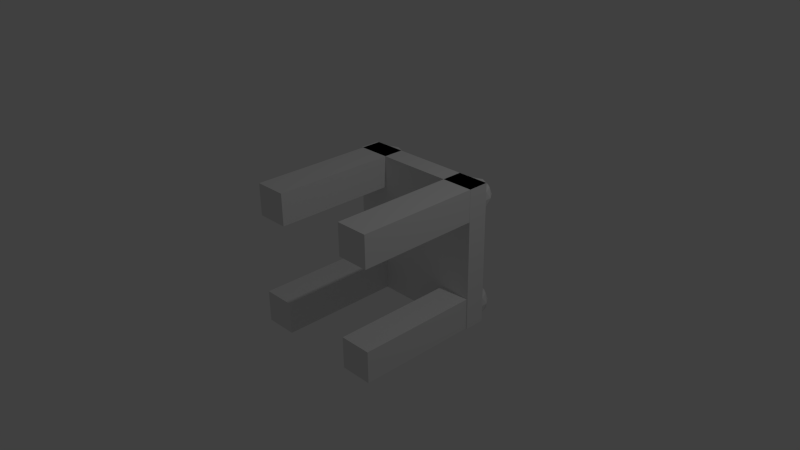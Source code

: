 # Source: untitled.blend  (saved by Blender 2.67.0; exported with 4.5.12 LTS)
import bpy
from mathutils import Matrix  # noqa: F401  (used for matrix-valued properties, if any)

bpy.ops.wm.read_factory_settings(use_empty=True)
scene = bpy.context.scene
scene.name = 'Scene'

# ---- collections
col_collection_1 = bpy.data.collections.new('Collection 1'); scene.collection.children.link(col_collection_1)

# ---- materials (node trees are filled in below, after node groups)
mat_material = bpy.data.materials.new('Material')
mat_material.alpha_threshold = 0.0
mat_material.use_transparent_shadow = False
mat_material.roughness = 0.5
mat_material.line_color = (0.0, 0.0, 0.0, 1.0)

# ---- material node trees

# ---- world
world_world = bpy.data.worlds.new('World'); scene.world = world_world
world_world.color = (0.05088, 0.05088, 0.05088)
world_world.use_sun_shadow = False
world_world.sun_shadow_jitter_overblur = 0.0
world_world.cycles.sampling_method = 'MANUAL'
world_world.cycles.sample_map_resolution = 256

# ---- cameras
cam_camera = bpy.data.cameras.new('Camera')
cam_camera.clip_end = 100.0
cam_camera.lens = 35.0
cam_camera.sensor_width = 32.0
cam_camera.sensor_height = 18.0
cam_camera.ortho_scale = 7.314
cam_camera.dof.focus_distance = 0.0
cam_camera.dof.aperture_fstop = 128.0

# ---- lights
light_lamp = bpy.data.lights.new('Lamp', 'POINT')
light_lamp.transmission_factor = 0.0
light_lamp.cutoff_distance = 30.0
light_lamp.energy = 100.0
light_lamp.shadow_buffer_clip_start = 1.001
light_lamp.shadow_soft_size = 0.1
light_lamp.shadow_maximum_resolution = 0.006
light_lamp.use_absolute_resolution = True
light_lamp.cycles.use_multiple_importance_sampling = False

# ---- meshes
me_cube = bpy.data.meshes.new('Cube')
me_cube.from_pydata([(1.0, 1.0, -1.0), (1.0, 0.7089, -1.0), (-1.0, 0.7089, -1.0), (-1.0, 1.0, -1.0), (1.0, 1.0, 1.0), (1.0, 0.7089, 1.0), (-1.0, 0.7089, 1.0), (-1.0, 1.0, 1.0), (-1.0, -1.0, -1.0), (-1.0, 1.0, -1.0), (-0.5507, 1.0, -1.0), (-0.5507, -1.0, -1.0), (-1.0, -1.0, 1.0), (-1.0, 1.0, 1.0), (-0.5507, 1.0, 1.0), (-0.5507, -1.0, 1.0), (0.5491, -1.0, 0.5583), (0.5491, 1.0, 0.5583), (0.9976, 1.004, 0.5583), (0.9976, -0.9961, 0.5583), (0.5491, -1.0, 1.0), (0.5491, 1.0, 1.0), (0.9976, 1.004, 1.0), (0.9976, -0.9961, 1.0), (0.1628, 1.294, -0.3214), (0.09884, 1.097, -0.1935), (-0.06864, 1.219, -0.3214), (0.1628, 1.537, -0.3214), (0.3303, 1.416, -0.1935), (-0.2757, 1.219, -0.1935), (-0.2117, 1.416, -0.3214), (-0.2757, 1.612, -0.1935), (-0.06864, 1.612, -0.3214), (0.09884, 1.734, -0.1935), (0.3698, 1.537, 0.01353), (0.3698, 1.294, 0.01353), (0.2268, 1.097, 0.01353), (-0.00467, 1.022, 0.01353), (-0.2361, 1.097, 0.01353), (-0.3792, 1.294, 0.01353), (-0.3792, 1.537, 0.01353), (-0.2361, 1.734, 0.01353), (-0.00467, 1.809, 0.01353), (0.2268, 1.734, 0.01353), (0.2663, 1.219, 0.2206), (-0.1082, 1.097, 0.2206), (-0.3396, 1.416, 0.2206), (-0.1082, 1.734, 0.2206), (0.2663, 1.612, 0.2206), (0.2023, 1.416, 0.3485), (0.0593, 1.219, 0.3485), (-0.1721, 1.294, 0.3485), (-0.1721, 1.537, 0.3485), (0.0593, 1.612, 0.3485), (-0.00467, 1.416, 0.4073), (0.3475, 1.416, 0.1896), (0.1042, 1.751, 0.1896), (-0.2896, 1.623, 0.1896), (-0.2896, 1.209, 0.1896), (0.1042, 1.081, 0.1896), (0.2803, 1.623, -0.1626), (-0.1135, 1.751, -0.1626), (-0.3569, 1.416, -0.1626), (-0.1135, 1.081, -0.1626), (0.2803, 1.209, -0.1626), (-0.00467, 1.416, -0.3802), (0.8656, 0.9664, -0.9787), (0.8289, 0.8534, -0.9052), (0.7328, 0.9233, -0.9787), (0.8656, 1.106, -0.9787), (0.9618, 1.036, -0.9052), (0.614, 0.9233, -0.9052), (0.6507, 1.036, -0.9787), (0.614, 1.149, -0.9052), (0.7328, 1.149, -0.9787), (0.8289, 1.219, -0.9052), (0.9845, 1.106, -0.7864), (0.9845, 0.9664, -0.7864), (0.9024, 0.8534, -0.7864), (0.7695, 0.8103, -0.7864), (0.6367, 0.8534, -0.7864), (0.5546, 0.9664, -0.7864), (0.5546, 1.106, -0.7864), (0.6367, 1.219, -0.7864), (0.7695, 1.262, -0.7864), (0.9024, 1.219, -0.7864), (0.925, 0.9233, -0.6676), (0.7101, 0.8534, -0.6676), (0.5773, 1.036, -0.6676), (0.7101, 1.219, -0.6676), (0.925, 1.149, -0.6676), (0.8883, 1.036, -0.5942), (0.8062, 0.9233, -0.5942), (0.6734, 0.9664, -0.5942), (0.6734, 1.106, -0.5942), (0.8062, 1.149, -0.5942), (0.7695, 1.036, -0.5604), (0.9717, 1.036, -0.6853), (0.832, 1.229, -0.6853), (0.606, 1.155, -0.6853), (0.606, 0.9175, -0.6853), (0.832, 0.844, -0.6853), (0.933, 1.155, -0.8875), (0.707, 1.229, -0.8875), (0.5674, 1.036, -0.8875), (0.707, 0.844, -0.8875), (0.933, 0.9175, -0.8875), (0.7695, 1.036, -1.012), (0.8656, 0.9664, 0.5617), (0.8289, 0.8534, 0.6352), (0.7328, 0.9233, 0.5617), (0.8656, 1.106, 0.5617), (0.9618, 1.036, 0.6352), (0.614, 0.9233, 0.6352), (0.6507, 1.036, 0.5617), (0.614, 1.149, 0.6352), (0.7328, 1.149, 0.5617), (0.8289, 1.219, 0.6352), (0.9845, 1.106, 0.754), (0.9845, 0.9664, 0.754), (0.9024, 0.8534, 0.754), (0.7695, 0.8103, 0.754), (0.6367, 0.8534, 0.754), (0.5546, 0.9664, 0.754), (0.5546, 1.106, 0.754), (0.6367, 1.219, 0.754), (0.7695, 1.262, 0.754), (0.9024, 1.219, 0.754), (0.925, 0.9233, 0.8728), (0.7101, 0.8534, 0.8728), (0.5773, 1.036, 0.8728), (0.7101, 1.219, 0.8728), (0.925, 1.149, 0.8728), (0.8883, 1.036, 0.9462), (0.8062, 0.9233, 0.9462), (0.6734, 0.9664, 0.9462), (0.6734, 1.106, 0.9462), (0.8062, 1.149, 0.9462), (0.7695, 1.036, 0.98), (0.9717, 1.036, 0.8551), (0.832, 1.229, 0.8551), (0.606, 1.155, 0.8551), (0.606, 0.9175, 0.8551), (0.832, 0.844, 0.8551), (0.933, 1.155, 0.6529), (0.707, 1.229, 0.6529), (0.5674, 1.036, 0.6529), (0.707, 0.844, 0.6529), (0.933, 0.9175, 0.6529), (0.7695, 1.036, 0.528), (-0.6832, 0.9664, 0.5617), (-0.72, 0.8534, 0.6352), (-0.8161, 0.9233, 0.5617), (-0.6832, 1.106, 0.5617), (-0.5871, 1.036, 0.6352), (-0.9349, 0.9233, 0.6352), (-0.8982, 1.036, 0.5617), (-0.9349, 1.149, 0.6352), (-0.8161, 1.149, 0.5617), (-0.72, 1.219, 0.6352), (-0.5644, 1.106, 0.754), (-0.5644, 0.9664, 0.754), (-0.6465, 0.8534, 0.754), (-0.7794, 0.8103, 0.754), (-0.9122, 0.8534, 0.754), (-0.9943, 0.9664, 0.754), (-0.9943, 1.106, 0.754), (-0.9122, 1.219, 0.754), (-0.7794, 1.262, 0.754), (-0.6465, 1.219, 0.754), (-0.6238, 0.9233, 0.8728), (-0.8388, 0.8534, 0.8728), (-0.9716, 1.036, 0.8728), (-0.8388, 1.219, 0.8728), (-0.6238, 1.149, 0.8728), (-0.6606, 1.036, 0.9462), (-0.7427, 0.9233, 0.9462), (-0.8755, 0.9664, 0.9462), (-0.8755, 1.106, 0.9462), (-0.7427, 1.149, 0.9462), (-0.7794, 1.036, 0.98), (-0.5772, 1.036, 0.8551), (-0.7169, 1.229, 0.8551), (-0.9429, 1.155, 0.8551), (-0.9429, 0.9175, 0.8551), (-0.7169, 0.844, 0.8551), (-0.6158, 1.155, 0.6529), (-0.8418, 1.229, 0.6529), (-0.9815, 1.036, 0.6529), (-0.8418, 0.844, 0.6529), (-0.6158, 0.9175, 0.6529), (-0.7794, 1.036, 0.528), (-0.6832, 0.9664, -0.9595), (-0.72, 0.8534, -0.8861), (-0.8161, 0.9233, -0.9595), (-0.6832, 1.106, -0.9595), (-0.5871, 1.036, -0.8861), (-0.9349, 0.9233, -0.8861), (-0.8982, 1.036, -0.9595), (-0.9349, 1.149, -0.8861), (-0.8161, 1.149, -0.9595), (-0.72, 1.219, -0.8861), (-0.5644, 1.106, -0.7673), (-0.5644, 0.9664, -0.7673), (-0.6465, 0.8534, -0.7673), (-0.7794, 0.8103, -0.7673), (-0.9122, 0.8534, -0.7673), (-0.9943, 0.9664, -0.7673), (-0.9943, 1.106, -0.7673), (-0.9122, 1.219, -0.7673), (-0.7794, 1.262, -0.7673), (-0.6465, 1.219, -0.7673), (-0.6238, 0.9233, -0.6485), (-0.8388, 0.8534, -0.6485), (-0.9716, 1.036, -0.6485), (-0.8388, 1.219, -0.6485), (-0.6238, 1.149, -0.6485), (-0.6606, 1.036, -0.575), (-0.7427, 0.9233, -0.575), (-0.8755, 0.9664, -0.575), (-0.8755, 1.106, -0.575), (-0.7427, 1.149, -0.575), (-0.7794, 1.036, -0.5413), (-0.5772, 1.036, -0.6662), (-0.7169, 1.229, -0.6662), (-0.9429, 1.155, -0.6662), (-0.9429, 0.9175, -0.6662), (-0.7169, 0.844, -0.6662), (-0.6158, 1.155, -0.8683), (-0.8418, 1.229, -0.8683), (-0.9815, 1.036, -0.8683), (-0.8418, 0.844, -0.8683), (-0.6158, 0.9175, -0.8683), (-0.7794, 1.036, -0.9933), (-0.9739, -1.0, 0.5583), (-0.9739, 1.0, 0.5583), (-0.5254, 1.004, 0.5583), (-0.5254, -0.9961, 0.5583), (-0.9739, -1.0, 1.0), (-0.9739, 1.0, 1.0), (-0.5254, 1.004, 1.0), (-0.5254, -0.9961, 1.0), (-0.9739, -1.0, -0.9945), (-0.9739, 1.0, -0.9945), (-0.5254, 1.004, -0.9945), (-0.5254, -0.9961, -0.9945), (-0.9739, -1.0, -0.5528), (-0.9739, 1.0, -0.5528), (-0.5254, 1.004, -0.5528), (-0.5254, -0.9961, -0.5528), (0.5378, -1.0, -0.9945), (0.5378, 1.0, -0.9945), (0.9863, 1.004, -0.9945), (0.9863, -0.9961, -0.9945), (0.5378, -1.0, -0.5528), (0.5378, 1.0, -0.5528), (0.9863, 1.004, -0.5528), (0.9863, -0.9961, -0.5528)], [(13, 14), (10, 9), (15, 12), (8, 11)], [(0, 1, 2, 3), (4, 7, 6, 5), (0, 4, 5, 1), (1, 5, 6, 2), (2, 6, 7, 3), (4, 0, 3, 7), (20, 21, 17, 16), (21, 22, 18, 17), (22, 23, 19, 18), (23, 20, 16, 19), (16, 17, 18, 19), (23, 22, 21, 20), (24, 64, 25), (26, 24, 25), (26, 25, 63), (24, 65, 27), (28, 24, 27), (28, 27, 60), (26, 63, 29), (30, 26, 29), (30, 29, 62), (30, 62, 31), (32, 30, 31), (32, 31, 61), (32, 61, 33), (27, 32, 33), (27, 33, 60), (28, 60, 34), (35, 28, 34), (35, 34, 55), (25, 64, 36), (37, 25, 36), (37, 36, 59), (29, 63, 38), (39, 29, 38), (39, 38, 58), (31, 62, 40), (41, 31, 40), (41, 40, 57), (33, 61, 42), (43, 33, 42), (43, 42, 56), (35, 55, 44), (36, 35, 44), (36, 44, 59), (37, 59, 45), (38, 37, 45), (38, 45, 58), (39, 58, 46), (40, 39, 46), (40, 46, 57), (41, 57, 47), (42, 41, 47), (42, 47, 56), (43, 56, 48), (34, 43, 48), (34, 48, 55), (44, 55, 49), (50, 44, 49), (50, 49, 54), (45, 59, 50), (51, 45, 50), (51, 50, 54), (46, 58, 51), (52, 46, 51), (52, 51, 54), (47, 57, 52), (53, 47, 52), (53, 52, 54), (48, 56, 53), (49, 48, 53), (49, 53, 54), (55, 48, 49), (56, 47, 53), (57, 46, 52), (58, 45, 51), (59, 44, 50), (60, 43, 34), (61, 41, 42), (62, 39, 40), (63, 37, 38), (64, 35, 36), (60, 33, 43), (61, 31, 41), (62, 29, 39), (63, 25, 37), (64, 28, 35), (65, 32, 27), (65, 30, 32), (65, 26, 30), (64, 24, 28), (65, 24, 26), (28, 34, 48), (48, 34, 60), (49, 55, 28), (28, 55, 48), (28, 48, 49), (56, 48, 60), (60, 48, 43), (64, 28, 49), (49, 28, 24), (24, 28, 54), (53, 28, 27), (33, 60, 56), (56, 60, 43), (56, 43, 33), (50, 44, 64), (64, 44, 49), (64, 49, 50), (50, 49, 24), (24, 49, 54), (25, 64, 50), (50, 64, 24), (53, 56, 27), (27, 56, 47), (47, 56, 33), (33, 56, 42), (54, 53, 65), (65, 53, 52), (47, 53, 27), (32, 27, 47), (47, 27, 33), (32, 33, 47), (47, 33, 61), (50, 24, 25), (26, 24, 54), (54, 24, 65), (59, 50, 25), (25, 50, 45), (45, 59, 25), (51, 54, 26), (26, 54, 52), (52, 54, 65), (37, 25, 45), (45, 25, 63), (63, 25, 51), (51, 25, 26), (52, 47, 32), (32, 47, 57), (41, 47, 61), (30, 65, 52), (52, 65, 32), (63, 37, 45), (28, 53, 54), (66, 106, 67), (68, 66, 67), (68, 67, 105), (66, 107, 69), (70, 66, 69), (70, 69, 102), (68, 105, 71), (72, 68, 71), (72, 71, 104), (72, 104, 73), (74, 72, 73), (74, 73, 103), (74, 103, 75), (69, 74, 75), (69, 75, 102), (70, 102, 76), (77, 70, 76), (77, 76, 97), (67, 106, 78), (79, 67, 78), (79, 78, 101), (71, 105, 80), (81, 71, 80), (81, 80, 100), (73, 104, 82), (83, 73, 82), (83, 82, 99), (75, 103, 84), (85, 75, 84), (85, 84, 98), (77, 97, 86), (78, 77, 86), (78, 86, 101), (79, 101, 87), (80, 79, 87), (80, 87, 100), (81, 100, 88), (82, 81, 88), (82, 88, 99), (83, 99, 89), (84, 83, 89), (84, 89, 98), (85, 98, 90), (76, 85, 90), (76, 90, 97), (86, 97, 91), (92, 86, 91), (92, 91, 96), (87, 101, 92), (93, 87, 92), (93, 92, 96), (88, 100, 93), (94, 88, 93), (94, 93, 96), (89, 99, 94), (95, 89, 94), (95, 94, 96), (90, 98, 95), (91, 90, 95), (91, 95, 96), (97, 90, 91), (98, 89, 95), (99, 88, 94), (100, 87, 93), (101, 86, 92), (102, 85, 76), (103, 83, 84), (104, 81, 82), (105, 79, 80), (106, 77, 78), (102, 75, 85), (103, 73, 83), (104, 71, 81), (105, 67, 79), (106, 70, 77), (107, 74, 69), (107, 72, 74), (107, 68, 72), (106, 66, 70), (107, 66, 68), (70, 76, 90), (90, 76, 102), (91, 97, 70), (70, 97, 90), (70, 90, 91), (98, 90, 102), (102, 90, 85), (106, 70, 91), (91, 70, 66), (66, 70, 96), (95, 70, 69), (75, 102, 98), (98, 102, 85), (98, 85, 75), (92, 86, 106), (106, 86, 91), (106, 91, 92), (92, 91, 66), (66, 91, 96), (67, 106, 92), (92, 106, 66), (95, 98, 69), (69, 98, 89), (89, 98, 75), (75, 98, 84), (96, 95, 107), (107, 95, 94), (89, 95, 69), (74, 69, 89), (89, 69, 75), (74, 75, 89), (89, 75, 103), (92, 66, 67), (68, 66, 96), (96, 66, 107), (101, 92, 67), (67, 92, 87), (87, 101, 67), (93, 96, 68), (68, 96, 94), (94, 96, 107), (79, 67, 87), (87, 67, 105), (105, 67, 93), (93, 67, 68), (94, 89, 74), (74, 89, 99), (83, 89, 103), (72, 107, 94), (94, 107, 74), (105, 79, 87), (70, 95, 96), (108, 148, 109), (110, 108, 109), (110, 109, 147), (108, 149, 111), (112, 108, 111), (112, 111, 144), (110, 147, 113), (114, 110, 113), (114, 113, 146), (114, 146, 115), (116, 114, 115), (116, 115, 145), (116, 145, 117), (111, 116, 117), (111, 117, 144), (112, 144, 118), (119, 112, 118), (119, 118, 139), (109, 148, 120), (121, 109, 120), (121, 120, 143), (113, 147, 122), (123, 113, 122), (123, 122, 142), (115, 146, 124), (125, 115, 124), (125, 124, 141), (117, 145, 126), (127, 117, 126), (127, 126, 140), (119, 139, 128), (120, 119, 128), (120, 128, 143), (121, 143, 129), (122, 121, 129), (122, 129, 142), (123, 142, 130), (124, 123, 130), (124, 130, 141), (125, 141, 131), (126, 125, 131), (126, 131, 140), (127, 140, 132), (118, 127, 132), (118, 132, 139), (128, 139, 133), (134, 128, 133), (134, 133, 138), (129, 143, 134), (135, 129, 134), (135, 134, 138), (130, 142, 135), (136, 130, 135), (136, 135, 138), (131, 141, 136), (137, 131, 136), (137, 136, 138), (132, 140, 137), (133, 132, 137), (133, 137, 138), (139, 132, 133), (140, 131, 137), (141, 130, 136), (142, 129, 135), (143, 128, 134), (144, 127, 118), (145, 125, 126), (146, 123, 124), (147, 121, 122), (148, 119, 120), (144, 117, 127), (145, 115, 125), (146, 113, 123), (147, 109, 121), (148, 112, 119), (149, 116, 111), (149, 114, 116), (149, 110, 114), (148, 108, 112), (149, 108, 110), (112, 118, 132), (132, 118, 144), (133, 139, 112), (112, 139, 132), (112, 132, 133), (140, 132, 144), (144, 132, 127), (148, 112, 133), (133, 112, 108), (108, 112, 138), (137, 112, 111), (117, 144, 140), (140, 144, 127), (140, 127, 117), (134, 128, 148), (148, 128, 133), (148, 133, 134), (134, 133, 108), (108, 133, 138), (109, 148, 134), (134, 148, 108), (137, 140, 111), (111, 140, 131), (131, 140, 117), (117, 140, 126), (138, 137, 149), (149, 137, 136), (131, 137, 111), (116, 111, 131), (131, 111, 117), (116, 117, 131), (131, 117, 145), (134, 108, 109), (110, 108, 138), (138, 108, 149), (143, 134, 109), (109, 134, 129), (129, 143, 109), (135, 138, 110), (110, 138, 136), (136, 138, 149), (121, 109, 129), (129, 109, 147), (147, 109, 135), (135, 109, 110), (136, 131, 116), (116, 131, 141), (125, 131, 145), (114, 149, 136), (136, 149, 116), (147, 121, 129), (112, 137, 138), (150, 190, 151), (152, 150, 151), (152, 151, 189), (150, 191, 153), (154, 150, 153), (154, 153, 186), (152, 189, 155), (156, 152, 155), (156, 155, 188), (156, 188, 157), (158, 156, 157), (158, 157, 187), (158, 187, 159), (153, 158, 159), (153, 159, 186), (154, 186, 160), (161, 154, 160), (161, 160, 181), (151, 190, 162), (163, 151, 162), (163, 162, 185), (155, 189, 164), (165, 155, 164), (165, 164, 184), (157, 188, 166), (167, 157, 166), (167, 166, 183), (159, 187, 168), (169, 159, 168), (169, 168, 182), (161, 181, 170), (162, 161, 170), (162, 170, 185), (163, 185, 171), (164, 163, 171), (164, 171, 184), (165, 184, 172), (166, 165, 172), (166, 172, 183), (167, 183, 173), (168, 167, 173), (168, 173, 182), (169, 182, 174), (160, 169, 174), (160, 174, 181), (170, 181, 175), (176, 170, 175), (176, 175, 180), (171, 185, 176), (177, 171, 176), (177, 176, 180), (172, 184, 177), (178, 172, 177), (178, 177, 180), (173, 183, 178), (179, 173, 178), (179, 178, 180), (174, 182, 179), (175, 174, 179), (175, 179, 180), (181, 174, 175), (182, 173, 179), (183, 172, 178), (184, 171, 177), (185, 170, 176), (186, 169, 160), (187, 167, 168), (188, 165, 166), (189, 163, 164), (190, 161, 162), (186, 159, 169), (187, 157, 167), (188, 155, 165), (189, 151, 163), (190, 154, 161), (191, 158, 153), (191, 156, 158), (191, 152, 156), (190, 150, 154), (191, 150, 152), (154, 160, 174), (174, 160, 186), (175, 181, 154), (154, 181, 174), (154, 174, 175), (182, 174, 186), (186, 174, 169), (190, 154, 175), (175, 154, 150), (150, 154, 180), (179, 154, 153), (159, 186, 182), (182, 186, 169), (182, 169, 159), (176, 170, 190), (190, 170, 175), (190, 175, 176), (176, 175, 150), (150, 175, 180), (151, 190, 176), (176, 190, 150), (179, 182, 153), (153, 182, 173), (173, 182, 159), (159, 182, 168), (180, 179, 191), (191, 179, 178), (173, 179, 153), (158, 153, 173), (173, 153, 159), (158, 159, 173), (173, 159, 187), (176, 150, 151), (152, 150, 180), (180, 150, 191), (185, 176, 151), (151, 176, 171), (171, 185, 151), (177, 180, 152), (152, 180, 178), (178, 180, 191), (163, 151, 171), (171, 151, 189), (189, 151, 177), (177, 151, 152), (178, 173, 158), (158, 173, 183), (167, 173, 187), (156, 191, 178), (178, 191, 158), (189, 163, 171), (154, 179, 180), (192, 232, 193), (194, 192, 193), (194, 193, 231), (192, 233, 195), (196, 192, 195), (196, 195, 228), (194, 231, 197), (198, 194, 197), (198, 197, 230), (198, 230, 199), (200, 198, 199), (200, 199, 229), (200, 229, 201), (195, 200, 201), (195, 201, 228), (196, 228, 202), (203, 196, 202), (203, 202, 223), (193, 232, 204), (205, 193, 204), (205, 204, 227), (197, 231, 206), (207, 197, 206), (207, 206, 226), (199, 230, 208), (209, 199, 208), (209, 208, 225), (201, 229, 210), (211, 201, 210), (211, 210, 224), (203, 223, 212), (204, 203, 212), (204, 212, 227), (205, 227, 213), (206, 205, 213), (206, 213, 226), (207, 226, 214), (208, 207, 214), (208, 214, 225), (209, 225, 215), (210, 209, 215), (210, 215, 224), (211, 224, 216), (202, 211, 216), (202, 216, 223), (212, 223, 217), (218, 212, 217), (218, 217, 222), (213, 227, 218), (219, 213, 218), (219, 218, 222), (214, 226, 219), (220, 214, 219), (220, 219, 222), (215, 225, 220), (221, 215, 220), (221, 220, 222), (216, 224, 221), (217, 216, 221), (217, 221, 222), (223, 216, 217), (224, 215, 221), (225, 214, 220), (226, 213, 219), (227, 212, 218), (228, 211, 202), (229, 209, 210), (230, 207, 208), (231, 205, 206), (232, 203, 204), (228, 201, 211), (229, 199, 209), (230, 197, 207), (231, 193, 205), (232, 196, 203), (233, 200, 195), (233, 198, 200), (233, 194, 198), (232, 192, 196), (233, 192, 194), (196, 202, 216), (216, 202, 228), (217, 223, 196), (196, 223, 216), (196, 216, 217), (224, 216, 228), (228, 216, 211), (232, 196, 217), (217, 196, 192), (192, 196, 222), (221, 196, 195), (201, 228, 224), (224, 228, 211), (224, 211, 201), (218, 212, 232), (232, 212, 217), (232, 217, 218), (218, 217, 192), (192, 217, 222), (193, 232, 218), (218, 232, 192), (221, 224, 195), (195, 224, 215), (215, 224, 201), (201, 224, 210), (222, 221, 233), (233, 221, 220), (215, 221, 195), (200, 195, 215), (215, 195, 201), (200, 201, 215), (215, 201, 229), (218, 192, 193), (194, 192, 222), (222, 192, 233), (227, 218, 193), (193, 218, 213), (213, 227, 193), (219, 222, 194), (194, 222, 220), (220, 222, 233), (205, 193, 213), (213, 193, 231), (231, 193, 219), (219, 193, 194), (220, 215, 200), (200, 215, 225), (209, 215, 229), (198, 233, 220), (220, 233, 200), (231, 205, 213), (196, 221, 222), (238, 239, 235, 234), (239, 240, 236, 235), (240, 241, 237, 236), (241, 238, 234, 237), (234, 235, 236, 237), (241, 240, 239, 238), (246, 247, 243, 242), (247, 248, 244, 243), (248, 249, 245, 244), (249, 246, 242, 245), (242, 243, 244, 245), (249, 248, 247, 246), (254, 255, 251, 250), (255, 256, 252, 251), (256, 257, 253, 252), (257, 254, 250, 253), (250, 251, 252, 253), (257, 256, 255, 254)])
_uv = me_cube.uv_layers.new(name='UVMap')
_uv.uv.foreach_set('vector', [0.773, 0.001742, 0.773, 0.03882, 0.5182, 0.03882, 0.5182, 0.001742, 0.773, 0.2565, 0.5182, 0.2565, 0.5182, 0.2194, 0.773, 0.2194, 0.5563, 0.26, 0.5563, 0.5147, 0.5192, 0.5147, 0.5192, 0.26, 0.2565, 0.001742, 0.2565, 0.2565, 0.001742, 0.2565, 0.001742, 0.001742, 0.5969, 0.26, 0.5969, 0.5147, 0.5598, 0.5147, 0.5598, 0.26, 0.5147, 0.001742, 0.5147, 0.2565, 0.26, 0.2565, 0.26, 0.001742, 0.2605, 0.5024, 0.5152, 0.5024, 0.5152, 0.5587, 0.2605, 0.5587, 0.6003, 0.5147, 0.6003, 0.4576, 0.6566, 0.4576, 0.6566, 0.5147, 0.2565, 0.7379, 0.001742, 0.7379, 0.001742, 0.6817, 0.2565, 0.6817, 0.6169, 0.5745, 0.5598, 0.5745, 0.5598, 0.5182, 0.6169, 0.5182, 0.001742, 0.4418, 0.2565, 0.4418, 0.257, 0.4989, 0.002244, 0.4989, 0.261, 0.4418, 0.5157, 0.4418, 0.5152, 0.4989, 0.2605, 0.4989, 0.6828, 0.8381, 0.6673, 0.8607, 0.6518, 0.8381, 0.7927, 0.486, 0.8196, 0.5015, 0.7927, 0.517, 0.8606, 0.1555, 0.8781, 0.181, 0.8507, 0.181, 0.77, 0.6341, 0.7855, 0.6115, 0.801, 0.6341, 0.7951, 0.222, 0.7951, 0.191, 0.8219, 0.2065, 0.3163, 0.8814, 0.3339, 0.8558, 0.3437, 0.8814, 0.6242, 0.8165, 0.6087, 0.8391, 0.5932, 0.8165, 0.7909, 0.3906, 0.8177, 0.4061, 0.7909, 0.4216, 0.881, 0.5753, 0.8555, 0.5578, 0.881, 0.5479, 0.7627, 0.8624, 0.7782, 0.8398, 0.7937, 0.8624, 0.8192, 0.06888, 0.8192, 0.09988, 0.7923, 0.08438, 0.8544, 0.8458, 0.8234, 0.8458, 0.8389, 0.8232, 0.8582, 0.32, 0.8483, 0.2944, 0.8757, 0.2944, 0.8176, 0.5748, 0.7866, 0.5748, 0.8021, 0.5479, 0.8542, 0.6411, 0.8798, 0.6587, 0.8542, 0.6686, 0.1652, 0.8218, 0.1878, 0.8373, 0.1652, 0.8528, 0.5932, 0.8131, 0.6087, 0.7862, 0.6242, 0.8131, 0.2806, 0.8733, 0.3062, 0.8558, 0.3062, 0.8832, 0.8426, 0.3363, 0.8682, 0.3264, 0.8682, 0.3538, 0.777, 0.3419, 0.8038, 0.3264, 0.8038, 0.3574, 0.8503, 0.4325, 0.8678, 0.4581, 0.8404, 0.4581, 0.6602, 0.8036, 0.6828, 0.8191, 0.6602, 0.8346, 0.7627, 0.7708, 0.7896, 0.7863, 0.7627, 0.8018, 0.8655, 0.6998, 0.8399, 0.7173, 0.8399, 0.6899, 0.5597, 0.8465, 0.5695, 0.8721, 0.5421, 0.8721, 0.6003, 0.4273, 0.6313, 0.4273, 0.6158, 0.4541, 0.8579, 0.4872, 0.8404, 0.4616, 0.8678, 0.4616, 0.7137, 0.8705, 0.6863, 0.8705, 0.6962, 0.8449, 0.5695, 0.7817, 0.554, 0.8086, 0.5385, 0.7817, 0.8678, 0.4906, 0.8503, 0.5162, 0.8404, 0.4906, 0.04152, 0.8481, 0.0514, 0.8737, 0.02399, 0.8737, 0.6863, 0.7801, 0.7173, 0.7801, 0.7018, 0.807, 0.8157, 0.8053, 0.8157, 0.8363, 0.7931, 0.8208, 0.861, 0.2309, 0.8708, 0.2565, 0.8434, 0.2565, 0.7283, 0.7811, 0.7593, 0.7811, 0.7438, 0.8079, 0.7593, 0.8114, 0.7593, 0.8424, 0.7367, 0.8269, 0.5469, 0.812, 0.5695, 0.8275, 0.5469, 0.843, 0.8176, 0.6051, 0.7866, 0.6051, 0.8021, 0.5782, 0.4536, 0.8485, 0.4361, 0.8741, 0.4262, 0.8485, 0.6863, 0.8105, 0.7089, 0.826, 0.6863, 0.8415, 0.8033, 0.03274, 0.7764, 0.01724, 0.8033, 0.001742, 0.861, 0.2274, 0.8434, 0.2019, 0.8708, 0.2019, 0.7184, 0.19, 0.7283, 0.2156, 0.7009, 0.2156, 0.656, 0.7846, 0.6828, 0.7691, 0.6828, 0.8001, 0.871, 0.002505, 0.8534, 0.02807, 0.8436, 0.002505, 0.8543, 0.8592, 0.8799, 0.8493, 0.8799, 0.8767, 0.7927, 0.4426, 0.8196, 0.4271, 0.8196, 0.4581, 0.4727, 0.8558, 0.4903, 0.8814, 0.4629, 0.8814, 0.8234, 0.8493, 0.8508, 0.8493, 0.8409, 0.8748, 0.1652, 0.8183, 0.1807, 0.7915, 0.1962, 0.8183, 0.05996, 0.8448, 0.09095, 0.8448, 0.07546, 0.8674, 0.6792, 0.8897, 0.6518, 0.8897, 0.6617, 0.8642, 0.8219, 0.241, 0.7951, 0.2565, 0.7951, 0.2255, 0.7656, 0.2126, 0.7346, 0.2126, 0.7501, 0.19, 0.2701, 0.8389, 0.2546, 0.8616, 0.2391, 0.8389, 0.8199, 0.7863, 0.7931, 0.8018, 0.7931, 0.7708, 0.2567, 0.8906, 0.2391, 0.865, 0.2665, 0.865, 0.8582, 0.5205, 0.8427, 0.5431, 0.8272, 0.5205, 0.7895, 0.6376, 0.8163, 0.6531, 0.7895, 0.6686, 0.8853, 0.8202, 0.8678, 0.8458, 0.8579, 0.8202, 0.6087, 0.8426, 0.6242, 0.8652, 0.5932, 0.8652, 0.8757, 0.2909, 0.8483, 0.2909, 0.8658, 0.2653, 0.5272, 0.8832, 0.5016, 0.8733, 0.5272, 0.8558, 0.8542, 0.6377, 0.8542, 0.6102, 0.8798, 0.6278, 0.8436, 0.03156, 0.871, 0.03156, 0.8534, 0.05713, 0.84, 0.06888, 0.8655, 0.07877, 0.84, 0.09629, 0.8404, 0.4291, 0.8404, 0.4016, 0.866, 0.4192, 0.881, 0.6062, 0.8555, 0.5963, 0.881, 0.5788, 0.8082, 0.5205, 0.8237, 0.5431, 0.7927, 0.5431, 0.8674, 0.09978, 0.8575, 0.1253, 0.84, 0.09978, 0.8426, 0.3847, 0.8426, 0.3573, 0.8682, 0.3748, 0.7627, 0.8208, 0.7854, 0.8053, 0.7854, 0.8363, 0.7319, 0.8459, 0.7593, 0.8459, 0.7417, 0.8714, 0.8429, 0.7708, 0.8703, 0.7708, 0.8527, 0.7964, 0.2082, 0.8481, 0.2356, 0.8481, 0.2181, 0.8737, 0.1267, 0.8664, 0.1112, 0.8438, 0.1422, 0.8438, 0.1878, 0.8818, 0.1604, 0.8818, 0.1779, 0.8563, 0.3787, 0.8435, 0.3942, 0.8662, 0.3632, 0.8662, 0.8399, 0.7363, 0.8625, 0.7208, 0.8625, 0.7518, 0.8916, 0.7244, 0.8916, 0.7518, 0.866, 0.7343, 0.8882, 0.4906, 0.8978, 0.5201, 0.8882, 0.5496, 0.1185, 0.8403, 0.1025, 0.8138, 0.1185, 0.7915, 0.5351, 0.7782, 0.5217, 0.7543, 0.5351, 0.7073, 0.6603, 0.7066, 0.6828, 0.75, 0.6603, 0.7656, 0.741, 0.622, 0.7665, 0.6752, 0.741, 0.6929, 0.6062, 0.1553, 0.5788, 0.1553, 0.5853, 0.1069, 0.8394, 0.7708, 0.8394, 0.8197, 0.8234, 0.7931, 0.7232, 0.2706, 0.7501, 0.2653, 0.7501, 0.3363, 0.7376, 0.7089, 0.7139, 0.642, 0.7376, 0.622, 0.6204, 0.5182, 0.6483, 0.5317, 0.6204, 0.6147, 0.5563, 0.7038, 0.5273, 0.628, 0.5563, 0.6169, 0.5182, 0.1073, 0.5454, 0.111, 0.5182, 0.1562, 0.6493, 0.7594, 0.6493, 0.7066, 0.6568, 0.733, 0.8401, 0.05713, 0.8241, 0.03484, 0.8401, 0.008276, 0.5563, 0.7782, 0.5385, 0.7528, 0.5563, 0.7073, 0.7627, 0.6964, 0.7805, 0.7419, 0.7627, 0.7674, 0.7311, 0.1156, 0.7311, 0.1865, 0.7009, 0.1798, 0.6906, 0.5092, 0.6601, 0.5147, 0.6601, 0.4279, 0.6817, 0.5182, 0.7058, 0.6017, 0.6817, 0.6147, 0.6386, 0.0423, 0.666, 0.0423, 0.6523, 0.1119, 0.7697, 0.514, 0.7498, 0.4459, 0.7697, 0.4271, 0.7735, 0.3522, 0.7535, 0.3334, 0.7735, 0.2653, 0.7232, 0.3397, 0.7466, 0.4067, 0.7232, 0.4209, 0.7181, 0.3209, 0.6956, 0.3053, 0.7181, 0.262, 0.09906, 0.7915, 0.09906, 0.8403, 0.0831, 0.818, 0.6782, 0.6185, 0.6518, 0.611, 0.6782, 0.5182, 0.5408, 0.5182, 0.5563, 0.6135, 0.5253, 0.6135, 0.6828, 0.7032, 0.6518, 0.7032, 0.6828, 0.622, 0.5598, 0.6532, 0.5866, 0.6377, 0.5866, 0.7189, 0.741, 0.7776, 0.741, 0.6964, 0.7593, 0.7215, 0.7364, 0.5342, 0.7618, 0.5519, 0.7364, 0.6051, 0.7264, 0.1013, 0.7264, 0.0423, 0.7489, 0.05792, 0.5932, 0.7246, 0.5932, 0.6377, 0.6169, 0.6577, 0.6003, 0.3206, 0.6313, 0.3206, 0.6158, 0.4158, 0.6612, 0.4209, 0.6348, 0.3281, 0.6612, 0.3206, 0.7769, 0.1626, 0.7635, 0.1865, 0.7635, 0.1156, 0.76, 0.1156, 0.76, 0.1865, 0.7346, 0.1688, 0.6872, 0.3225, 0.6647, 0.3069, 0.6872, 0.2636, 0.7104, 0.7055, 0.6863, 0.7185, 0.6863, 0.622, 0.6746, 0.326, 0.6921, 0.4209, 0.6647, 0.4209, 0.6649, 0.2084, 0.6386, 0.2159, 0.6386, 0.1156, 0.8879, 0.6878, 0.8975, 0.6584, 0.8975, 0.7173, 0.7004, 0.1013, 0.7004, 0.0423, 0.7229, 0.05792, 0.7229, 0.4413, 0.7463, 0.4271, 0.7463, 0.5083, 0.6974, 0.2025, 0.6684, 0.1267, 0.6974, 0.1156, 0.7329, 0.6051, 0.7093, 0.5851, 0.7329, 0.5182, 0.6832, 0.0423, 0.6969, 0.1119, 0.6695, 0.1119, 0.1617, 0.8138, 0.1457, 0.8403, 0.1457, 0.7915, 0.6204, 0.6312, 0.6445, 0.6182, 0.6445, 0.7147, 0.6956, 0.4209, 0.6956, 0.3244, 0.7197, 0.3374, 0.1238, 0.7915, 0.1398, 0.8137, 0.1238, 0.8403, 0.6941, 0.4271, 0.7194, 0.5042, 0.6941, 0.5147, 0.3942, 0.9423, 0.3853, 0.9553, 0.3764, 0.9423, 0.9177, 0.5884, 0.9331, 0.5973, 0.9177, 0.6062, 0.9716, 0.5306, 0.9817, 0.5453, 0.9659, 0.5453, 0.9434, 0.1755, 0.9523, 0.1626, 0.9611, 0.1755, 0.9204, 0.3847, 0.9204, 0.3669, 0.9358, 0.3758, 0.108, 0.9919, 0.1181, 0.9772, 0.1238, 0.9919, 0.5272, 0.941, 0.5183, 0.9539, 0.5094, 0.941, 0.8834, 0.914, 0.8988, 0.9229, 0.8834, 0.9318, 0.8282, 0.9852, 0.8136, 0.9751, 0.8282, 0.9695, 0.9395, 0.1954, 0.9484, 0.1824, 0.9573, 0.1954, 0.9313, 0.6783, 0.9313, 0.696, 0.9159, 0.6872, 0.7448, 0.9441, 0.727, 0.9441, 0.7359, 0.9311, 0.9721, 0.7704, 0.9664, 0.7557, 0.9822, 0.7557, 0.1761, 0.932, 0.1583, 0.932, 0.1672, 0.9166, 0.9681, 0.002505, 0.9828, 0.01256, 0.9681, 0.01824, 0.9362, 0.3187, 0.9492, 0.3276, 0.9362, 0.3365, 0.727, 0.9277, 0.7359, 0.9123, 0.7448, 0.9277, 0.9708, 0.3207, 0.9855, 0.3308, 0.9708, 0.3365, 0.9354, 0.8493, 0.9484, 0.8582, 0.9354, 0.8671, 0.9026, 0.9082, 0.918, 0.8993, 0.918, 0.9171, 0.1583, 0.952, 0.173, 0.962, 0.1583, 0.9677, 0.8236, 0.9513, 0.8293, 0.966, 0.8136, 0.966, 0.8744, 0.002505, 0.8899, 0.0114, 0.8744, 0.0203, 0.9665, 0.857, 0.9519, 0.8671, 0.9519, 0.8513, 0.9708, 0.828, 0.9764, 0.8427, 0.9607, 0.8427, 0.7927, 0.4616, 0.8105, 0.4616, 0.8016, 0.477, 0.8431, 0.9657, 0.833, 0.951, 0.8488, 0.951, 0.9724, 0.9541, 0.9567, 0.9541, 0.9624, 0.9394, 0.9111, 0.002505, 0.9022, 0.01791, 0.8933, 0.002505, 0.8514, 0.1975, 0.8336, 0.1975, 0.8425, 0.1845, 0.4661, 0.9644, 0.4718, 0.979, 0.4561, 0.979, 0.8429, 0.7999, 0.8607, 0.7999, 0.8518, 0.8153, 0.936, 0.1991, 0.936, 0.2169, 0.923, 0.208, 0.9654, 0.4613, 0.9711, 0.476, 0.9553, 0.476, 0.108, 0.9072, 0.1258, 0.9072, 0.1169, 0.9226, 0.9481, 0.4906, 0.9481, 0.5084, 0.9351, 0.4995, 0.9371, 0.278, 0.9501, 0.2869, 0.9371, 0.2958, 0.4154, 0.9244, 0.3976, 0.9244, 0.4065, 0.909, 0.2849, 0.9646, 0.2749, 0.9793, 0.2692, 0.9646, 0.9335, 0.002505, 0.9465, 0.0114, 0.9335, 0.0203, 0.9138, 0.3365, 0.8984, 0.3276, 0.9138, 0.3187, 0.5195, 0.9721, 0.5094, 0.9574, 0.5251, 0.9574, 0.9578, 0.5125, 0.9635, 0.5271, 0.9478, 0.5271, 0.784, 0.7496, 0.7994, 0.7585, 0.784, 0.7674, 0.9763, 0.3504, 0.9662, 0.3651, 0.9606, 0.3504, 0.328, 0.9753, 0.3427, 0.9696, 0.3427, 0.9854, 0.9165, 0.887, 0.9319, 0.8781, 0.9319, 0.8958, 0.9821, 0.07137, 0.9921, 0.08605, 0.9764, 0.08605, 0.2391, 0.9689, 0.2549, 0.9689, 0.2492, 0.9836, 0.9177, 0.5637, 0.9266, 0.5483, 0.9355, 0.5637, 0.9432, 0.7872, 0.961, 0.7872, 0.9521, 0.8002, 0.5251, 0.9902, 0.5094, 0.9902, 0.5151, 0.9756, 0.9358, 0.3545, 0.9204, 0.3634, 0.9204, 0.3456, 0.9635, 0.7518, 0.9457, 0.7518, 0.9546, 0.7388, 0.1258, 0.9426, 0.1169, 0.9556, 0.108, 0.9426, 0.9327, 0.3276, 0.9173, 0.3365, 0.9173, 0.3187, 0.7753, 0.9982, 0.7606, 0.9881, 0.7753, 0.9825, 0.01953, 0.9339, 0.01064, 0.9469, 0.001742, 0.9339, 0.5377, 0.9129, 0.5531, 0.9218, 0.5377, 0.9307, 0.9928, 0.5703, 0.9827, 0.5849, 0.9771, 0.5703, 0.9483, 0.828, 0.9572, 0.841, 0.9394, 0.841, 0.982, 0.8858, 0.9662, 0.8858, 0.9763, 0.8711, 0.6713, 0.9872, 0.6566, 0.9815, 0.6713, 0.9715, 0.97, 0.8671, 0.97, 0.8513, 0.9847, 0.8614, 0.2994, 0.9369, 0.3083, 0.9498, 0.2905, 0.9498, 0.9478, 0.5306, 0.9624, 0.5363, 0.9478, 0.5464, 0.6104, 0.9676, 0.6104, 0.9519, 0.6251, 0.9619, 0.6286, 0.9858, 0.6286, 0.97, 0.6433, 0.9801, 0.1169, 0.9261, 0.1258, 0.9391, 0.108, 0.9391, 0.5511, 0.9506, 0.5454, 0.9653, 0.5353, 0.9506, 0.9348, 0.7084, 0.9477, 0.6995, 0.9477, 0.7173, 0.9269, 0.155, 0.9399, 0.1461, 0.9399, 0.1639, 0.9603, 0.4096, 0.976, 0.4096, 0.966, 0.4243, 0.9572, 0.09265, 0.9729, 0.09265, 0.9629, 0.1073, 0.08118, 0.9649, 0.09692, 0.9649, 0.08686, 0.9795, 0.223, 0.959, 0.2141, 0.946, 0.2319, 0.946, 0.9955, 0.3847, 0.9798, 0.3847, 0.9898, 0.37, 0.2298, 0.9806, 0.2241, 0.9953, 0.2141, 0.9806, 0.9407, 0.07715, 0.9537, 0.06826, 0.9537, 0.08605, 0.9946, 0.2023, 0.9946, 0.218, 0.98, 0.2079, 0.6731, 0.8932, 0.6786, 0.9101, 0.6731, 0.927, 0.9446, 0.9376, 0.9354, 0.9224, 0.9446, 0.9096, 0.921, 0.306, 0.9133, 0.2923, 0.921, 0.2653, 0.8215, 0.8783, 0.8344, 0.9032, 0.8215, 0.9122, 0.5932, 0.8687, 0.6078, 0.8993, 0.5932, 0.9094, 0.6464, 0.913, 0.6307, 0.913, 0.6344, 0.8852, 0.9299, 0.1125, 0.9299, 0.1405, 0.9207, 0.1252, 0.869, 0.6766, 0.8844, 0.6797, 0.869, 0.7173, 0.3299, 0.8523, 0.3163, 0.8139, 0.3299, 0.8025, 0.7714, 0.3662, 0.7874, 0.374, 0.7714, 0.4216, 0.05768, 0.7913, 0.04106, 0.7478, 0.05768, 0.7414, 0.2605, 0.8025, 0.2761, 0.8046, 0.2605, 0.8305, 0.5195, 0.681, 0.5195, 0.6507, 0.5238, 0.6658, 0.9321, 0.05883, 0.9229, 0.04604, 0.9321, 0.03079, 0.9166, 0.4291, 0.9064, 0.4145, 0.9166, 0.3883, 0.9093, 0.2077, 0.9195, 0.2339, 0.9093, 0.2484, 0.3733, 0.7994, 0.3733, 0.8401, 0.3559, 0.8362, 0.6272, 0.1521, 0.6097, 0.1553, 0.6097, 0.1055, 0.8163, 0.1312, 0.8301, 0.1791, 0.8163, 0.1865, 0.8792, 0.2653, 0.8949, 0.2653, 0.887, 0.3053, 0.9127, 0.5405, 0.9013, 0.5014, 0.9127, 0.4906, 0.3587, 0.9057, 0.3472, 0.8949, 0.3587, 0.8558, 0.573, 0.8406, 0.5865, 0.879, 0.573, 0.8872, 0.09095, 0.9048, 0.07802, 0.8958, 0.09095, 0.8709, 0.5658, 0.9129, 0.5658, 0.9409, 0.5566, 0.9282, 0.7888, 0.09988, 0.7737, 0.09557, 0.7888, 0.0423, 0.6952, 0.722, 0.7041, 0.7766, 0.6863, 0.7766, 0.1536, 0.788, 0.1358, 0.788, 0.1536, 0.7414, 0.1997, 0.8036, 0.2151, 0.7948, 0.2151, 0.8413, 0.1457, 0.8904, 0.1457, 0.8438, 0.1562, 0.8582, 0.8886, 0.344, 0.9032, 0.3542, 0.8886, 0.3847, 0.6844, 0.9078, 0.6844, 0.874, 0.6973, 0.883, 0.5016, 0.8523, 0.5016, 0.8025, 0.5152, 0.8139, 0.7139, 0.7124, 0.7317, 0.7124, 0.7228, 0.767, 0.2756, 0.799, 0.2605, 0.7457, 0.2756, 0.7414, 0.5887, 0.7493, 0.5811, 0.7631, 0.5811, 0.7223, 0.9059, 0.2077, 0.9059, 0.2484, 0.8913, 0.2383, 0.1422, 0.9037, 0.1293, 0.8948, 0.1422, 0.8699, 0.8336, 0.6611, 0.8198, 0.6686, 0.8198, 0.6132, 0.007416, 0.7414, 0.01748, 0.7959, 0.001742, 0.7959, 0.5152, 0.7947, 0.5001, 0.799, 0.5001, 0.7414, 0.1796, 0.9023, 0.1851, 0.8853, 0.1851, 0.9192, 0.7008, 0.9078, 0.7008, 0.874, 0.7137, 0.883, 0.8713, 0.4407, 0.8847, 0.4325, 0.8847, 0.4791, 0.03758, 0.7913, 0.02096, 0.7478, 0.03758, 0.7414, 0.2356, 0.8446, 0.2221, 0.8331, 0.2356, 0.7948, 0.8895, 0.1555, 0.8973, 0.1954, 0.8816, 0.1954, 0.9372, 0.08104, 0.9281, 0.09629, 0.9281, 0.06826, 0.6307, 0.7838, 0.6445, 0.7763, 0.6445, 0.8317, 0.8211, 0.6033, 0.8211, 0.5479, 0.8349, 0.5554, 0.9351, 0.5125, 0.9443, 0.5253, 0.9351, 0.5405, 0.8303, 0.2653, 0.8448, 0.3096, 0.8303, 0.3156, 0.9568, 0.5507, 0.9479, 0.5637, 0.939, 0.5507, 0.9177, 0.5671, 0.9331, 0.576, 0.9177, 0.5849, 0.5763, 0.9661, 0.5864, 0.9808, 0.5706, 0.9808, 0.08118, 0.9614, 0.09008, 0.9484, 0.09898, 0.9614, 0.9201, 0.4274, 0.9201, 0.4096, 0.9355, 0.4185, 0.3784, 0.9916, 0.3885, 0.9769, 0.3942, 0.9916, 0.444, 0.9362, 0.4351, 0.9492, 0.4262, 0.9362, 0.05748, 0.9082, 0.07289, 0.9171, 0.05748, 0.926, 0.7193, 0.9854, 0.7046, 0.9753, 0.7193, 0.9697, 0.9395, 0.2169, 0.9484, 0.204, 0.9573, 0.2169, 0.6086, 0.9129, 0.6086, 0.9307, 0.5932, 0.9218, 0.5884, 0.9462, 0.5706, 0.9462, 0.5795, 0.9332, 0.137, 0.9809, 0.1314, 0.9662, 0.1471, 0.9662, 0.3083, 0.9334, 0.2905, 0.9334, 0.2994, 0.918, 0.9694, 0.7016, 0.9841, 0.7116, 0.9694, 0.7173, 0.9366, 0.5884, 0.9496, 0.5973, 0.9366, 0.6062, 0.7999, 0.9266, 0.8087, 0.9111, 0.8176, 0.9266, 0.7843, 0.9708, 0.799, 0.9809, 0.7843, 0.9865, 0.8163, 0.93, 0.8293, 0.9389, 0.8163, 0.9478, 0.1893, 0.9103, 0.2047, 0.9014, 0.2047, 0.9192, 0.9527, 0.6444, 0.9674, 0.6544, 0.9527, 0.6601, 0.9582, 0.03079, 0.9639, 0.04547, 0.9482, 0.04547, 0.8792, 0.3088, 0.8946, 0.3177, 0.8792, 0.3266, 0.9663, 0.4963, 0.9516, 0.5064, 0.9516, 0.4906, 0.2039, 0.9605, 0.2096, 0.9751, 0.1938, 0.9751, 0.869, 0.08088, 0.8868, 0.08088, 0.8779, 0.09629, 0.06754, 0.9655, 0.05748, 0.9508, 0.07321, 0.9508, 0.9693, 0.2927, 0.9536, 0.2927, 0.9593, 0.278, 0.01953, 0.8961, 0.01064, 0.9115, 0.001742, 0.8961, 0.7542, 0.5307, 0.7364, 0.5307, 0.7453, 0.5177, 0.9709, 0.1824, 0.9766, 0.1971, 0.9608, 0.1971, 0.8107, 0.6775, 0.8285, 0.6775, 0.8196, 0.6929, 0.3245, 0.8849, 0.3245, 0.9027, 0.3116, 0.8938, 0.9147, 0.956, 0.9204, 0.9706, 0.9046, 0.9706, 0.2692, 0.908, 0.287, 0.908, 0.2781, 0.9234, 0.365, 0.928, 0.365, 0.9458, 0.352, 0.9369, 0.7833, 0.9314, 0.7962, 0.9403, 0.7833, 0.9492, 0.09416, 0.9236, 0.07637, 0.9236, 0.08527, 0.9082, 0.9779, 0.255, 0.9679, 0.2697, 0.9622, 0.255, 0.05748, 0.9295, 0.07045, 0.9384, 0.05748, 0.9473, 0.8988, 0.9105, 0.8834, 0.9016, 0.8988, 0.8927, 0.9654, 0.4578, 0.9553, 0.4432, 0.9711, 0.4432, 0.9573, 0.7557, 0.9629, 0.7704, 0.9472, 0.7704, 0.3976, 0.8877, 0.413, 0.8966, 0.3976, 0.9055, 0.9764, 0.8098, 0.9664, 0.8245, 0.9607, 0.8098, 0.9709, 0.65, 0.9856, 0.6444, 0.9856, 0.6601, 0.573, 0.9208, 0.5884, 0.9119, 0.5884, 0.9297, 0.9795, 0.9576, 0.9896, 0.9722, 0.9738, 0.9722, 0.9669, 0.7371, 0.9827, 0.7371, 0.977, 0.7518, 0.9026, 0.936, 0.9115, 0.9206, 0.9204, 0.936, 0.4561, 0.9479, 0.4738, 0.9479, 0.465, 0.9609, 0.05333, 0.9899, 0.0376, 0.9899, 0.04328, 0.9752, 0.9354, 0.4489, 0.92, 0.4578, 0.92, 0.4401, 0.5884, 0.9626, 0.5706, 0.9626, 0.5795, 0.9497, 0.9532, 0.9411, 0.9443, 0.9541, 0.9354, 0.9411, 0.4605, 0.9238, 0.4451, 0.9327, 0.4451, 0.9149, 0.4707, 0.9983, 0.4561, 0.9882, 0.4707, 0.9825, 0.8508, 0.9345, 0.8419, 0.9475, 0.833, 0.9345, 0.03793, 0.9145, 0.05334, 0.9234, 0.03793, 0.9323, 0.8721, 0.9734, 0.862, 0.9881, 0.8564, 0.9734, 0.9479, 0.3932, 0.9568, 0.4061, 0.939, 0.4061, 0.982, 0.9243, 0.9662, 0.9243, 0.9763, 0.9096, 0.3083, 0.9872, 0.2936, 0.9816, 0.3083, 0.9715, 0.9703, 0.2382, 0.9703, 0.2225, 0.9849, 0.2325, 0.9115, 0.9395, 0.9204, 0.9525, 0.9026, 0.9525, 0.9481, 0.9096, 0.9627, 0.9152, 0.9481, 0.9253, 0.9527, 0.6388, 0.9527, 0.6231, 0.9674, 0.6332, 0.4262, 0.9865, 0.4262, 0.9708, 0.4409, 0.9809, 0.9308, 0.7872, 0.9397, 0.8002, 0.9219, 0.8002, 0.2549, 0.9507, 0.2492, 0.9654, 0.2391, 0.9507, 0.274, 0.9358, 0.287, 0.9269, 0.287, 0.9447, 0.1918, 0.9316, 0.2047, 0.9227, 0.2047, 0.9405, 0.9584, 0.2993, 0.9741, 0.2993, 0.9641, 0.314, 0.0376, 0.957, 0.05334, 0.957, 0.04328, 0.9717, 0.9646, 0.1626, 0.9804, 0.1626, 0.9703, 0.1772, 0.9498, 0.2697, 0.9409, 0.2567, 0.9587, 0.2567, 0.9955, 0.3651, 0.9798, 0.3651, 0.9898, 0.3504, 0.9952, 0.4096, 0.9896, 0.4243, 0.9795, 0.4096, 0.04036, 0.9446, 0.05334, 0.9358, 0.05334, 0.9535, 0.9947, 0.1824, 0.9947, 0.1982, 0.98, 0.1881, 0.09905, 0.9072, 0.1046, 0.9241, 0.09905, 0.9411, 0.4738, 0.9444, 0.4647, 0.9292, 0.4738, 0.9164, 0.8799, 0.9209, 0.8722, 0.9071, 0.8799, 0.8802, 0.8543, 0.8802, 0.8672, 0.905, 0.8543, 0.914, 0.6113, 0.8687, 0.6259, 0.8993, 0.6113, 0.9094, 0.1761, 0.9131, 0.1604, 0.9131, 0.1641, 0.8853, 0.8015, 0.03736, 0.8015, 0.0654, 0.7923, 0.05015, 0.8694, 0.3883, 0.8849, 0.3914, 0.8694, 0.4291, 0.4982, 0.8523, 0.4846, 0.8139, 0.4982, 0.8025, 0.7732, 0.4271, 0.7893, 0.4348, 0.7732, 0.4825, 0.07779, 0.7913, 0.06117, 0.7478, 0.07779, 0.7414, 0.7176, 0.8114, 0.7332, 0.8135, 0.7176, 0.8394, 0.6307, 0.1553, 0.6307, 0.125, 0.635, 0.1402, 0.9311, 0.7837, 0.9219, 0.7709, 0.9311, 0.7557, 0.9169, 0.3847, 0.9067, 0.3701, 0.9169, 0.344, 0.9069, 0.8051, 0.917, 0.8312, 0.9069, 0.8458, 0.3942, 0.7994, 0.3942, 0.8401, 0.3768, 0.8362, 0.4407, 0.7881, 0.4232, 0.7913, 0.4232, 0.7414, 0.8053, 0.6964, 0.8191, 0.7443, 0.8053, 0.7518, 0.001742, 0.8527, 0.01748, 0.8527, 0.009609, 0.8926, 0.9139, 0.6601, 0.9025, 0.621, 0.9139, 0.6102, 0.9098, 0.3152, 0.8984, 0.3044, 0.9098, 0.2653, 0.8709, 0.09978, 0.8843, 0.1382, 0.8709, 0.1464, 0.5695, 0.9094, 0.5566, 0.9005, 0.5695, 0.8756, 0.9422, 0.7238, 0.9422, 0.7518, 0.933, 0.739, 0.7916, 0.2565, 0.7764, 0.2522, 0.7916, 0.1989, 0.6021, 0.7281, 0.611, 0.7827, 0.5932, 0.7827, 0.1203, 0.788, 0.1025, 0.788, 0.1203, 0.7414, 0.06117, 0.8036, 0.07658, 0.7948, 0.07658, 0.8413, 0.7172, 0.8915, 0.7172, 0.8449, 0.7276, 0.8593, 0.8882, 0.4384, 0.9028, 0.4486, 0.8882, 0.4791, 0.2227, 0.911, 0.2227, 0.8771, 0.2356, 0.8861, 0.4629, 0.8523, 0.4629, 0.8025, 0.4764, 0.8139, 0.6267, 0.7182, 0.6445, 0.7182, 0.6356, 0.7728, 0.478, 0.799, 0.4629, 0.7457, 0.478, 0.7414, 0.1324, 0.7684, 0.1247, 0.7821, 0.1247, 0.7414, 0.7954, 0.8659, 0.7954, 0.9066, 0.7808, 0.8964, 0.7448, 0.9088, 0.7319, 0.8998, 0.7448, 0.8749, 0.8364, 0.7443, 0.8226, 0.7518, 0.8226, 0.6964, 0.3808, 0.7414, 0.3909, 0.7959, 0.3752, 0.7959, 0.3129, 0.7947, 0.2977, 0.799, 0.2977, 0.7414, 0.395, 0.7583, 0.4005, 0.7414, 0.4005, 0.7752, 0.4262, 0.9114, 0.4262, 0.8776, 0.4391, 0.8865, 0.8022, 0.848, 0.8157, 0.8398, 0.8157, 0.8864, 0.08127, 0.788, 0.08127, 0.7414, 0.09906, 0.7414, 0.01533, 0.8492, 0.001742, 0.8377, 0.01533, 0.7994, 0.8924, 0.5663, 0.9003, 0.6062, 0.8845, 0.6062, 0.9425, 0.1252, 0.9333, 0.1405, 0.9333, 0.1125, 0.8068, 0.009224, 0.8206, 0.001742, 0.8206, 0.05713, 0.5212, 0.8371, 0.5212, 0.7817, 0.5351, 0.7892, 0.9346, 0.7557, 0.9437, 0.7685, 0.9346, 0.7837, 0.8254, 0.2062, 0.8399, 0.2505, 0.8254, 0.2565, 0.4951, 0.9435, 0.4862, 0.9564, 0.4773, 0.9435, 0.4262, 0.9149, 0.4416, 0.9238, 0.4262, 0.9327, 0.5955, 0.9661, 0.6056, 0.9808, 0.5899, 0.9808, 0.3976, 0.9622, 0.4065, 0.9492, 0.4154, 0.9622, 0.9201, 0.4061, 0.9201, 0.3883, 0.9355, 0.3972, 0.9745, 0.4578, 0.9846, 0.4432, 0.9903, 0.4578, 0.1761, 0.9355, 0.1672, 0.9485, 0.1583, 0.9355, 0.7808, 0.9101, 0.7962, 0.919, 0.7808, 0.9279, 0.9821, 0.06574, 0.9674, 0.05568, 0.9821, 0.05001, 0.9393, 0.3847, 0.9482, 0.3717, 0.9571, 0.3847, 0.9295, 0.7238, 0.9295, 0.7416, 0.9141, 0.7327, 0.3437, 0.948, 0.326, 0.948, 0.3349, 0.935, 0.9719, 0.9061, 0.9662, 0.8914, 0.982, 0.8914, 0.8508, 0.9311, 0.833, 0.9311, 0.8419, 0.9156, 0.9697, 0.4906, 0.9844, 0.5007, 0.9697, 0.5064, 0.9363, 0.621, 0.9493, 0.6299, 0.9363, 0.6388, 0.6844, 0.9267, 0.6932, 0.9113, 0.7021, 0.9267, 0.1583, 0.9712, 0.173, 0.9812, 0.1583, 0.9869, 0.7056, 0.9302, 0.7186, 0.9391, 0.7056, 0.948, 0.573, 0.8995, 0.5884, 0.8906, 0.5884, 0.9084, 0.953, 0.5905, 0.9677, 0.6005, 0.953, 0.6062, 0.9582, 0.04895, 0.9639, 0.06362, 0.9482, 0.06362, 0.8507, 0.1342, 0.8661, 0.1431, 0.8507, 0.152, 0.9627, 0.896, 0.9481, 0.9061, 0.9481, 0.8904, 0.9708, 0.2023, 0.9765, 0.2169, 0.9607, 0.2169, 0.7803, 0.1101, 0.7981, 0.1101, 0.7892, 0.1255, 0.3381, 0.9662, 0.328, 0.9515, 0.3437, 0.9515, 0.799, 0.9673, 0.7833, 0.9673, 0.7889, 0.9526, 0.2569, 0.8941, 0.248, 0.9095, 0.2391, 0.8941, 0.5272, 0.9375, 0.5094, 0.9375, 0.5183, 0.9245, 0.4895, 0.9599, 0.4951, 0.9746, 0.4794, 0.9746, 0.5094, 0.8867, 0.5272, 0.8867, 0.5183, 0.9021, 0.8673, 0.9175, 0.8673, 0.9353, 0.8543, 0.9264, 0.9647, 0.9576, 0.9704, 0.9722, 0.9546, 0.9722, 0.3764, 0.907, 0.3942, 0.907, 0.3853, 0.9224, 0.9486, 0.2204, 0.9486, 0.2382, 0.9357, 0.2293, 0.9363, 0.6423, 0.9493, 0.6512, 0.9363, 0.6601, 0.365, 0.9246, 0.3472, 0.9246, 0.3561, 0.9092, 0.7448, 0.9641, 0.7347, 0.9787, 0.729, 0.9641, 0.6566, 0.931, 0.6696, 0.9399, 0.6566, 0.9488, 0.9246, 0.09629, 0.9092, 0.0874, 0.9246, 0.0785, 0.9673, 0.08605, 0.9572, 0.07137, 0.9729, 0.07137, 0.9561, 0.1125, 0.9617, 0.1271, 0.946, 0.1271, 0.8903, 0.0785, 0.9057, 0.0874, 0.8903, 0.09629, 0.1238, 0.959, 0.1137, 0.9737, 0.108, 0.959, 0.9709, 0.6288, 0.9856, 0.6231, 0.9856, 0.6388, 0.9159, 0.7084, 0.9313, 0.6995, 0.9313, 0.7173, 0.9851, 0.5507, 0.9952, 0.5654, 0.9795, 0.5654, 0.9666, 0.668, 0.9824, 0.668, 0.9767, 0.6827, 0.326, 0.9315, 0.3349, 0.9161, 0.3437, 0.9315, 0.2692, 0.9482, 0.287, 0.9482, 0.2781, 0.9611, 0.9204, 0.9888, 0.9046, 0.9888, 0.9103, 0.9741, 0.9354, 0.4702, 0.92, 0.4791, 0.92, 0.4613, 0.01953, 0.9633, 0.001743, 0.9633, 0.01064, 0.9504, 0.9544, 0.572, 0.9455, 0.5849, 0.9366, 0.572, 0.9328, 0.6299, 0.9174, 0.6388, 0.9174, 0.621, 0.9946, 0.8245, 0.9799, 0.8144, 0.9946, 0.8088, 0.2569, 0.9343, 0.248, 0.9472, 0.2391, 0.9343, 0.9165, 0.8493, 0.9319, 0.8582, 0.9165, 0.8671, 0.9903, 0.4613, 0.9802, 0.476, 0.9745, 0.4613, 0.2007, 0.944, 0.2096, 0.957, 0.1918, 0.957, 0.01953, 0.9815, 0.003801, 0.9815, 0.01386, 0.9668, 0.9906, 0.9541, 0.9759, 0.9484, 0.9906, 0.9383, 0.833, 0.9849, 0.833, 0.9692, 0.8477, 0.9792, 0.8899, 0.9352, 0.8988, 0.9482, 0.881, 0.9482, 0.95, 0.002505, 0.9646, 0.008179, 0.95, 0.01824, 0.9521, 0.2382, 0.9521, 0.2225, 0.9668, 0.2325, 0.9712, 0.6062, 0.9712, 0.5905, 0.9859, 0.6005, 0.3853, 0.9259, 0.3942, 0.9388, 0.3764, 0.9388, 0.8988, 0.9517, 0.8931, 0.9664, 0.883, 0.9517, 0.1293, 0.9374, 0.1423, 0.9285, 0.1423, 0.9463, 0.4773, 0.9311, 0.4903, 0.9222, 0.4903, 0.94, 0.9603, 0.3915, 0.976, 0.3915, 0.966, 0.4061, 0.4262, 0.9526, 0.4419, 0.9526, 0.4319, 0.9673, 0.3997, 0.9656, 0.4154, 0.9656, 0.4054, 0.9803, 0.7359, 0.9606, 0.727, 0.9476, 0.7448, 0.9476, 0.9933, 0.314, 0.9776, 0.314, 0.9877, 0.2993, 0.9952, 0.3915, 0.9896, 0.4061, 0.9795, 0.3915, 0.5932, 0.9431, 0.6062, 0.9342, 0.6062, 0.952, 0.9961, 0.254, 0.9961, 0.2697, 0.9814, 0.2596, 0.1482, 0.9072, 0.1537, 0.9241, 0.1482, 0.9411, 0.9447, 0.05883, 0.9355, 0.04358, 0.9447, 0.03079, 0.9194, 0.0715, 0.9117, 0.05776, 0.9194, 0.03079, 0.4773, 0.8849, 0.4903, 0.9097, 0.4773, 0.9187, 0.8937, 0.03079, 0.9083, 0.06132, 0.8937, 0.0715, 0.3062, 0.9145, 0.2905, 0.9145, 0.2942, 0.8867, 0.4738, 0.8849, 0.4738, 0.9129, 0.4647, 0.8977, 0.3976, 0.8435, 0.4131, 0.8466, 0.3976, 0.8843, 0.3129, 0.8523, 0.2993, 0.8139, 0.3129, 0.8025, 0.77, 0.6376, 0.786, 0.6453, 0.77, 0.6929, 0.2163, 0.7913, 0.1997, 0.7478, 0.2163, 0.7414, 0.6348, 0.4261, 0.6504, 0.4282, 0.6348, 0.4541, 0.5195, 0.6472, 0.5195, 0.6169, 0.5238, 0.6321, 0.9322, 0.2484, 0.923, 0.2357, 0.9322, 0.2204, 0.9165, 0.4791, 0.9063, 0.4645, 0.9165, 0.4384, 0.907, 0.09978, 0.9172, 0.1259, 0.907, 0.1405, 0.2565, 0.7948, 0.2565, 0.8355, 0.2391, 0.8316, 0.5664, 0.153, 0.5489, 0.1562, 0.5489, 0.1063, 0.7956, 0.2653, 0.8095, 0.3132, 0.7956, 0.3207, 0.8744, 0.03156, 0.8902, 0.03156, 0.8823, 0.0715, 0.9123, 0.1954, 0.9008, 0.1563, 0.9123, 0.1455, 0.1059, 0.8947, 0.09444, 0.8839, 0.1059, 0.8448, 0.8717, 0.3381, 0.8852, 0.3765, 0.8717, 0.3847, 0.1242, 0.9037, 0.1112, 0.8948, 0.1242, 0.8699, 0.03316, 0.9145, 0.03316, 0.9425, 0.02399, 0.9297, 0.7921, 0.3229, 0.777, 0.3186, 0.7921, 0.2653, 0.7742, 0.5504, 0.7831, 0.6051, 0.7653, 0.6051, 0.1962, 0.788, 0.1784, 0.788, 0.1962, 0.7414, 0.04106, 0.8036, 0.05647, 0.7948, 0.05647, 0.8413, 0.9026, 0.8958, 0.9026, 0.8493, 0.913, 0.8637, 0.4442, 0.8025, 0.4588, 0.8126, 0.4442, 0.8432, 0.3632, 0.9035, 0.3632, 0.8696, 0.3761, 0.8786, 0.8384, 0.5978, 0.8384, 0.5479, 0.852, 0.5594, 0.7524, 0.0423, 0.7702, 0.0423, 0.7613, 0.09697, 0.4966, 0.799, 0.4815, 0.7457, 0.4966, 0.7414, 0.9184, 0.7827, 0.9108, 0.7964, 0.9108, 0.7557, 0.7773, 0.8659, 0.7773, 0.9066, 0.7627, 0.8964, 0.07289, 0.9048, 0.05996, 0.8958, 0.07289, 0.8709, 0.8365, 0.1168, 0.8226, 0.1243, 0.8226, 0.06888, 0.4097, 0.7414, 0.4198, 0.7959, 0.404, 0.7959, 0.4594, 0.7947, 0.4442, 0.799, 0.4443, 0.7414, 0.5307, 0.8727, 0.5362, 0.8558, 0.5362, 0.8897, 0.3812, 0.9035, 0.3812, 0.8696, 0.3942, 0.8786, 0.8743, 0.21, 0.8878, 0.2019, 0.8878, 0.2484, 0.2565, 0.7913, 0.2399, 0.7478, 0.2565, 0.7414, 0.03758, 0.8446, 0.02399, 0.8331, 0.03758, 0.7948, 0.8912, 0.8493, 0.8991, 0.8892, 0.8834, 0.8892, 0.6213, 0.9257, 0.6121, 0.941, 0.6121, 0.9129, 0.799, 0.1386, 0.8128, 0.1312, 0.8128, 0.1865, 0.8231, 0.517, 0.8231, 0.4616, 0.8369, 0.4691, 0.9348, 0.668, 0.9439, 0.6808, 0.9348, 0.696, 0.4262, 0.7948, 0.4407, 0.839, 0.4262, 0.845, 0.9568, 0.4096, 0.9479, 0.4226, 0.939, 0.4096, 0.7619, 0.9101, 0.7773, 0.919, 0.7619, 0.9279, 0.9709, 0.1125, 0.9809, 0.1271, 0.9652, 0.1271, 0.352, 0.9623, 0.3609, 0.9493, 0.3698, 0.9623, 0.9205, 0.8458, 0.9205, 0.828, 0.9359, 0.8369, 0.9738, 0.9904, 0.9839, 0.9757, 0.9896, 0.9904, 0.6464, 0.9354, 0.6375, 0.9484, 0.6286, 0.9354, 0.9146, 0.002505, 0.93, 0.0114, 0.9146, 0.0203, 0.9821, 0.04652, 0.9674, 0.03646, 0.9821, 0.03079, 0.9393, 0.3634, 0.9482, 0.3504, 0.9571, 0.3634, 0.2545, 0.913, 0.2545, 0.9308, 0.2391, 0.9219, 0.8721, 0.9517, 0.8543, 0.9517, 0.8632, 0.9388, 0.9703, 0.1591, 0.9646, 0.1444, 0.9804, 0.1444, 0.01953, 0.9304, 0.001742, 0.9304, 0.01064, 0.915, 0.967, 0.5114, 0.9817, 0.5215, 0.967, 0.5271, 0.9389, 0.4401, 0.9518, 0.4489, 0.9389, 0.4578, 0.6518, 0.9275, 0.6607, 0.9121, 0.6696, 0.9275, 0.883, 0.9699, 0.8977, 0.9799, 0.883, 0.9856, 0.6844, 0.9302, 0.6973, 0.9391, 0.6844, 0.948, 0.8022, 0.8988, 0.8176, 0.8899, 0.8176, 0.9077, 0.6566, 0.9523, 0.6713, 0.9623, 0.6566, 0.968, 0.7136, 0.9515, 0.7193, 0.9662, 0.7036, 0.9662, 0.2716, 0.8867, 0.287, 0.8956, 0.2716, 0.9045, 0.9627, 0.8768, 0.9481, 0.8869, 0.9481, 0.8711, 0.9679, 0.5703, 0.9736, 0.5849, 0.9579, 0.5849, 0.7895, 0.6775, 0.8073, 0.6775, 0.7984, 0.6929, 0.6944, 0.9662, 0.6844, 0.9515, 0.7001, 0.9515, 0.8721, 0.9699, 0.8564, 0.9699, 0.862, 0.9552, 0.6696, 0.8932, 0.6607, 0.9086, 0.6518, 0.8932, 0.8727, 0.1975, 0.8549, 0.1975, 0.8638, 0.1845, 0.9703, 0.5507, 0.976, 0.5654, 0.9602, 0.5654, 0.8641, 0.7999, 0.8819, 0.7999, 0.873, 0.8153, 0.9374, 0.2567, 0.9374, 0.2745, 0.9245, 0.2656, 0.3885, 0.9588, 0.3942, 0.9735, 0.3784, 0.9735, 0.5094, 0.9056, 0.5272, 0.9056, 0.5183, 0.921, 0.4106, 0.9279, 0.4106, 0.9457, 0.3976, 0.9368, 0.9389, 0.4613, 0.9518, 0.4702, 0.9389, 0.4791, 0.7234, 0.9267, 0.7056, 0.9267, 0.7145, 0.9113, 0.7753, 0.9643, 0.7652, 0.979, 0.7595, 0.9643, 0.08118, 0.9271, 0.09416, 0.936, 0.08118, 0.9449, 0.1447, 0.925, 0.1293, 0.9161, 0.1447, 0.9072, 0.3026, 0.968, 0.2925, 0.9533, 0.3083, 0.9533, 0.9575, 0.668, 0.9631, 0.6827, 0.9474, 0.6827, 0.8016, 0.1077, 0.817, 0.1166, 0.8016, 0.1255, 0.9763, 0.37, 0.9662, 0.3847, 0.9606, 0.37, 0.6844, 0.9753, 0.699, 0.9697, 0.699, 0.9854, 0.9162, 0.4995, 0.9316, 0.4906, 0.9316, 0.5084, 0.9603, 0.9757, 0.9704, 0.9904, 0.9546, 0.9904, 0.3541, 0.9658, 0.3698, 0.9658, 0.3642, 0.9805, 0.6286, 0.9319, 0.6375, 0.9165, 0.6464, 0.9319, 0.9434, 0.1461, 0.9611, 0.1461, 0.9523, 0.1591, 0.9885, 0.2927, 0.9728, 0.2927, 0.9785, 0.278, 0.9359, 0.8156, 0.9205, 0.8245, 0.9205, 0.8067, 0.1471, 0.9628, 0.1293, 0.9628, 0.1382, 0.9498, 0.9549, 0.2993, 0.946, 0.3123, 0.9371, 0.2993, 0.9328, 0.6512, 0.9174, 0.6601, 0.9174, 0.6423, 0.9946, 0.8437, 0.9799, 0.8337, 0.9946, 0.828, 0.7773, 0.9314, 0.7684, 0.9443, 0.7595, 0.9314, 0.9162, 0.5227, 0.9316, 0.5316, 0.9162, 0.5405, 0.4951, 0.9781, 0.4851, 0.9928, 0.4794, 0.9781, 0.9483, 0.8115, 0.9572, 0.8245, 0.9394, 0.8245, 0.5511, 0.9835, 0.5353, 0.9835, 0.5454, 0.9688, 0.9911, 0.1073, 0.9764, 0.1016, 0.9911, 0.09159, 0.05748, 0.9847, 0.05748, 0.9689, 0.07215, 0.979, 0.5442, 0.9342, 0.5531, 0.9472, 0.5353, 0.9472, 0.9512, 0.7016, 0.9659, 0.7073, 0.9512, 0.7173, 0.9526, 0.3365, 0.9526, 0.3207, 0.9673, 0.3308, 0.6104, 0.9868, 0.6104, 0.9711, 0.6251, 0.9811, 0.846, 0.672, 0.8549, 0.685, 0.8371, 0.685, 0.6443, 0.9519, 0.6387, 0.9665, 0.6286, 0.9519, 0.7999, 0.9389, 0.8128, 0.93, 0.8128, 0.9478, 0.8246, 0.3891, 0.8376, 0.3802, 0.8376, 0.398, 0.2141, 0.9625, 0.2298, 0.9625, 0.2198, 0.9771, 0.9354, 0.9576, 0.9511, 0.9576, 0.9411, 0.9722, 0.9645, 0.7872, 0.9802, 0.7872, 0.9701, 0.8019, 0.7684, 0.9608, 0.7595, 0.9478, 0.7773, 0.9478, 0.9511, 0.9904, 0.9354, 0.9904, 0.9455, 0.9757, 0.2096, 0.9786, 0.2039, 0.9933, 0.1938, 0.9786, 0.9407, 0.09843, 0.9537, 0.08953, 0.9537, 0.1073, 0.7448, 0.9822, 0.7448, 0.998, 0.7301, 0.9879, 0.9264, 0.8993, 0.9319, 0.9163, 0.9264, 0.9332, 0.9446, 0.9061, 0.9354, 0.8908, 0.9446, 0.8781, 0.9234, 0.1954, 0.9157, 0.1817, 0.9234, 0.1547, 0.8379, 0.8783, 0.8508, 0.9032, 0.8379, 0.9122, 0.8927, 0.7557, 0.9073, 0.7862, 0.8927, 0.7964, 0.3437, 0.9126, 0.328, 0.9126, 0.3317, 0.8849, 0.5059, 0.8867, 0.5059, 0.9147, 0.4968, 0.8995, 0.8738, 0.7557, 0.8892, 0.7587, 0.8738, 0.7964, 0.2942, 0.8523, 0.2806, 0.8139, 0.2942, 0.8025, 0.7732, 0.486, 0.7893, 0.4937, 0.7732, 0.5414, 0.2364, 0.7913, 0.2198, 0.7478, 0.2364, 0.7414, 0.895, 0.7238, 0.9106, 0.7259, 0.895, 0.7518, 0.5699, 0.1562, 0.5699, 0.1259, 0.5742, 0.141, 0.9336, 0.306, 0.9245, 0.2933, 0.9336, 0.278, 0.7584, 0.9156, 0.7483, 0.9011, 0.7584, 0.8749, 0.209, 0.8771, 0.2192, 0.9033, 0.209, 0.9179, 0.415, 0.7994, 0.415, 0.8401, 0.3976, 0.8362, 0.3525, 0.7881, 0.335, 0.7913, 0.335, 0.7414, 0.8073, 0.3264, 0.8211, 0.3743, 0.8073, 0.3818, 0.8832, 0.6102, 0.899, 0.6102, 0.8911, 0.6502, 0.9124, 0.7173, 0.9009, 0.6783, 0.9124, 0.6675, 0.2047, 0.898, 0.1933, 0.8872, 0.2047, 0.8481, 0.8713, 0.4906, 0.8847, 0.5291, 0.8713, 0.5372, 0.4556, 0.9114, 0.4426, 0.9025, 0.4556, 0.8776, 0.9361, 0.1674, 0.9361, 0.1954, 0.9269, 0.1826, 0.7955, 0.1865, 0.7803, 0.1822, 0.7955, 0.129, 0.5687, 0.7223, 0.5776, 0.777, 0.5598, 0.777, 0.8018, 0.743, 0.784, 0.743, 0.8018, 0.6964, 0.3371, 0.8036, 0.3525, 0.7948, 0.3525, 0.8413, 0.9037, 0.6062, 0.9037, 0.5596, 0.9142, 0.574, 0.8884, 0.3883, 0.903, 0.3985, 0.8884, 0.4291, 0.02399, 0.911, 0.02399, 0.8771, 0.03692, 0.8861, 0.8371, 0.6686, 0.8371, 0.6187, 0.8507, 0.6302, 0.7501, 0.3662, 0.7679, 0.3662, 0.759, 0.4209, 0.2942, 0.799, 0.2791, 0.7457, 0.2942, 0.7414, 0.6222, 0.755, 0.6145, 0.7688, 0.6145, 0.7281, 0.9034, 0.8051, 0.9034, 0.8458, 0.8888, 0.8356, 0.05334, 0.911, 0.04041, 0.902, 0.05334, 0.8771, 0.8369, 0.4506, 0.8231, 0.4581, 0.8231, 0.4027, 0.3616, 0.7414, 0.3717, 0.7959, 0.3559, 0.7959, 0.3315, 0.7947, 0.3163, 0.799, 0.3164, 0.7414, 0.4166, 0.8605, 0.4221, 0.8435, 0.4221, 0.8774, 0.5402, 0.9094, 0.5402, 0.8756, 0.5531, 0.8845, 0.6307, 0.8433, 0.6441, 0.8352, 0.6441, 0.8818, 0.1571, 0.788, 0.1571, 0.7414, 0.1749, 0.7414, 0.8472, 0.181, 0.8336, 0.1695, 0.8472, 0.1312, 0.8957, 0.09978, 0.9035, 0.1397, 0.8878, 0.1397, 0.2319, 0.9273, 0.2227, 0.9425, 0.2227, 0.9145, 0.8129, 0.2728, 0.8268, 0.2653, 0.8268, 0.3207, 0.573, 0.8371, 0.573, 0.7817, 0.5869, 0.7892, 0.3133, 0.9161, 0.3225, 0.9289, 0.3133, 0.9442, 0.8246, 0.3264, 0.8392, 0.3706, 0.8246, 0.3767, 0.001742, 0.5024, 0.2565, 0.5024, 0.2565, 0.5587, 0.001742, 0.5587, 0.5788, 0.09943, 0.5788, 0.0423, 0.6351, 0.0423, 0.6351, 0.09943, 0.5152, 0.7379, 0.2605, 0.7379, 0.2605, 0.6817, 0.5152, 0.6817, 0.5753, 0.2159, 0.5182, 0.2159, 0.5182, 0.1597, 0.5753, 0.1597, 0.001742, 0.3206, 0.2565, 0.3206, 0.257, 0.3777, 0.002244, 0.3777, 0.261, 0.26, 0.5157, 0.26, 0.5152, 0.3171, 0.2605, 0.3171, 0.2605, 0.5622, 0.5152, 0.5622, 0.5152, 0.6184, 0.2605, 0.6184, 0.5788, 0.2159, 0.5788, 0.1588, 0.6351, 0.1588, 0.6351, 0.2159, 0.5152, 0.6782, 0.2605, 0.6782, 0.2605, 0.6219, 0.5152, 0.6219, 0.5753, 0.09858, 0.5182, 0.09856, 0.5182, 0.0423, 0.5754, 0.04232, 0.001742, 0.3812, 0.2565, 0.3812, 0.257, 0.4383, 0.002244, 0.4383, 0.261, 0.3206, 0.5157, 0.3206, 0.5152, 0.3777, 0.2605, 0.3777, 0.001742, 0.5622, 0.2565, 0.5622, 0.2565, 0.6184, 0.001742, 0.6184, 0.6003, 0.3171, 0.6003, 0.26, 0.6566, 0.26, 0.6566, 0.3171, 0.2565, 0.6782, 0.001742, 0.6782, 0.001742, 0.6219, 0.2565, 0.6219, 0.6169, 0.6342, 0.5598, 0.6342, 0.5598, 0.578, 0.6169, 0.578, 0.001742, 0.26, 0.2565, 0.26, 0.257, 0.3171, 0.002245, 0.3171, 0.261, 0.3812, 0.5157, 0.3812, 0.5152, 0.4383, 0.2605, 0.4383])
me_cube.materials.append(mat_material)
me_cube.use_remesh_preserve_volume = False
me_cube.use_remesh_preserve_attributes = False
me_cube.use_mirror_vertex_groups = False
me_cube.update()

# ---- objects
ob_table = bpy.data.objects.new('Table', me_cube)
ob_lamp = bpy.data.objects.new('Lamp', light_lamp)
ob_camera = bpy.data.objects.new('Camera', cam_camera)

# ---- transforms, parenting, visibility, modifiers, constraints
ob_table.location = (0.0, 0.0, 0.0)
ob_table.lock_rotations_4d = False
ob_table.empty_display_type = 'ARROWS'
ob_table.lineart.crease_threshold = 0.0
ob_lamp.location = (4.076, 1.005, 5.904)
ob_lamp.rotation_euler = (0.6503, 0.05522, 1.866)
ob_lamp.lock_rotations_4d = False
ob_lamp.empty_display_type = 'ARROWS'
ob_lamp.color = (0.0, 0.0, 0.0, 0.0)
ob_lamp.lineart.crease_threshold = 0.0
ob_camera.location = (7.481, -6.508, 5.344)
ob_camera.rotation_euler = (1.109, 0.01082, 0.8149)
ob_camera.lock_rotations_4d = False
ob_camera.empty_display_type = 'ARROWS'
ob_camera.color = (0.0, 0.0, 0.0, 0.0)
ob_camera.display_type = 'WIRE'
ob_camera.lineart.crease_threshold = 0.0

# ---- collection membership
col_collection_1.objects.link(ob_table)
col_collection_1.objects.link(ob_lamp)
col_collection_1.objects.link(ob_camera)

# ---- scene / render settings (as saved in the file)
scene.camera = ob_camera
scene.frame_start = 1; scene.frame_end = 250; scene.frame_set(1)
scene.render.engine = 'BLENDER_EEVEE_NEXT'
scene.render.image_settings.color_mode = 'RGB'
scene.render.image_settings.compression = 90
scene.render.resolution_percentage = 50
scene.render.dither_intensity = 0.0
scene.cycles.use_denoising = False
scene.cycles.samples = 10
scene.cycles.sampling_pattern = 'TABULATED_SOBOL'
scene.cycles.light_sampling_threshold = 0.0
scene.cycles.use_adaptive_sampling = False
scene.cycles.use_light_tree = False
scene.cycles.blur_glossy = 0.0
scene.cycles.volume_bounces = 1
scene.cycles.pixel_filter_type = 'GAUSSIAN'
scene.cycles.sample_clamp_indirect = 0.0
scene.view_settings.view_transform = 'Standard'
bpy.context.view_layer.update()

